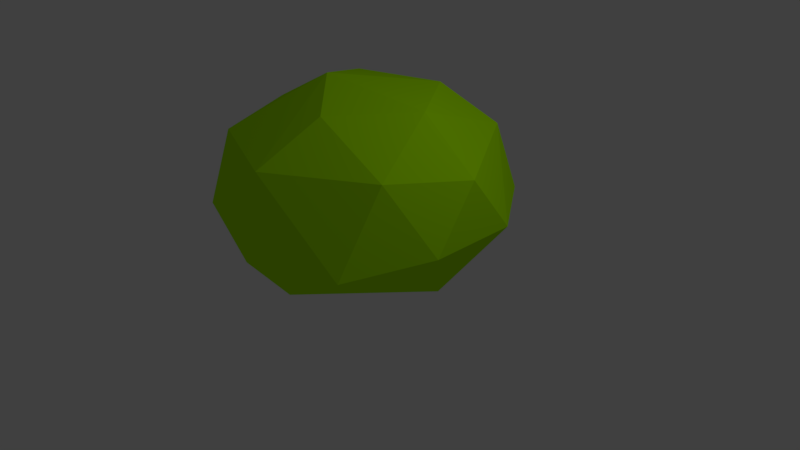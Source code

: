 # Source: struik1.blend  (saved by Blender 2.79.0; exported with 4.5.12 LTS)
import bpy
from mathutils import Matrix  # noqa: F401  (used for matrix-valued properties, if any)

bpy.ops.wm.read_factory_settings(use_empty=True)
scene = bpy.context.scene
scene.name = 'Scene'

# ---- collections
col_collection_1 = bpy.data.collections.new('Collection 1'); scene.collection.children.link(col_collection_1)

# ---- materials (node trees are filled in below, after node groups)
mat_material_001 = bpy.data.materials.new('Material.001')
mat_material_001.alpha_threshold = 0.0
mat_material_001.use_transparent_shadow = False
mat_material_001.diffuse_color = (0.451, 0.98, 0.0, 1.0)
mat_material_001.roughness = 0.5

# ---- material node trees

# ---- world
world_world = bpy.data.worlds.new('World'); scene.world = world_world
world_world.color = (0.05088, 0.05088, 0.05088)
world_world.use_sun_shadow = False
world_world.sun_shadow_jitter_overblur = 0.0
world_world.cycles.sampling_method = 'MANUAL'

# ---- cameras
cam_camera = bpy.data.cameras.new('Camera')
cam_camera.clip_end = 100.0
cam_camera.lens = 35.0
cam_camera.sensor_width = 32.0
cam_camera.sensor_height = 18.0
cam_camera.ortho_scale = 7.314
cam_camera.dof.focus_distance = 0.0
cam_camera.dof.aperture_fstop = 128.0

# ---- lights
light_lamp = bpy.data.lights.new('Lamp', 'POINT')
light_lamp.transmission_factor = 0.0
light_lamp.cutoff_distance = 30.0
light_lamp.energy = 100.0
light_lamp.shadow_buffer_clip_start = 1.001
light_lamp.shadow_soft_size = 0.1
light_lamp.shadow_maximum_resolution = 0.006
light_lamp.use_absolute_resolution = True

# ---- meshes
me_icosphere = bpy.data.meshes.new('Icosphere')
me_icosphere.from_pydata([(0.1485, 8.689e-05, -0.8399), (0.7445, -0.5409, -0.6081), (-0.2954, -0.7976, -0.7831), (-0.9183, 2.306e-05, -0.6103), (-0.2846, 0.8753, -0.6117), (0.508, 0.527, -0.8493), (0.2783, -0.8566, 0.07032), (-0.7645, -0.5554, 0.0969), (-0.7403, 0.5378, 0.07893), (0.2764, 0.8506, 0.06656), (0.9367, 0.0, 0.0979), (0.0, 0.0, 0.6193), (-0.1648, -0.2162, -0.7951), (0.3557, -0.3358, -0.8751), (0.287, -0.8834, -0.7286), (0.7074, 3.73e-05, -0.9249), (0.4933, 0.3645, -0.7862), (-0.5441, -0.0002734, -0.9251), (-0.7145, -0.4074, -0.8373), (-0.1692, 0.5206, -0.8951), (-0.7288, 0.5296, -0.9113), (0.2838, 0.8709, -0.9218), (0.9599, -0.3119, -0.3806), (0.9511, 0.309, -0.3807), (0.0, -1.0, -0.3807), (0.6001, -0.8259, -0.3807), (-0.9599, -0.3119, -0.3806), (-0.6001, -0.8259, -0.3807), (-0.5886, 0.8102, -0.3807), (-0.9511, 0.309, -0.3807), (0.5886, 0.8102, -0.3807), (0.0, 1.134, -0.3798), (0.7178, -0.5215, 0.167), (-0.2629, -0.8091, 0.1451), (-0.9091, 0.0, 0.1884), (-0.2629, 0.809, 0.1451), (0.6882, 0.5, 0.1451), (0.1625, -0.5, 0.47), (0.5257, 0.0, 0.47), (-0.4253, -0.309, 0.47), (-0.4253, 0.309, 0.47), (0.1625, 0.5, 0.47)], [], [(0, 13, 12), (1, 13, 15), (0, 12, 17), (0, 17, 19), (0, 19, 16), (1, 15, 22), (2, 14, 24), (3, 18, 26), (4, 20, 28), (5, 21, 30), (1, 22, 25), (2, 24, 27), (3, 26, 29), (4, 28, 31), (5, 30, 23), (6, 32, 37), (7, 33, 39), (8, 34, 40), (9, 35, 41), (10, 36, 38), (38, 41, 11), (38, 36, 41), (36, 9, 41), (41, 40, 11), (41, 35, 40), (35, 8, 40), (40, 39, 11), (40, 34, 39), (34, 7, 39), (39, 37, 11), (39, 33, 37), (33, 6, 37), (37, 38, 11), (37, 32, 38), (32, 10, 38), (23, 36, 10), (23, 30, 36), (30, 9, 36), (31, 35, 9), (31, 28, 35), (28, 8, 35), (29, 34, 8), (29, 26, 34), (26, 7, 34), (27, 33, 7), (27, 24, 33), (24, 6, 33), (25, 32, 6), (25, 22, 32), (22, 10, 32), (30, 31, 9), (30, 21, 31), (21, 4, 31), (28, 29, 8), (28, 20, 29), (20, 3, 29), (26, 27, 7), (26, 18, 27), (18, 2, 27), (24, 25, 6), (24, 14, 25), (14, 1, 25), (22, 23, 10), (22, 15, 23), (15, 5, 23), (16, 21, 5), (16, 19, 21), (19, 4, 21), (19, 20, 4), (19, 17, 20), (17, 3, 20), (17, 18, 3), (17, 12, 18), (12, 2, 18), (15, 16, 5), (15, 13, 16), (13, 0, 16), (12, 14, 2), (12, 13, 14), (13, 1, 14)])
me_icosphere.materials.append(mat_material_001)
me_icosphere.use_remesh_preserve_volume = False
me_icosphere.use_remesh_preserve_attributes = False
me_icosphere.use_mirror_vertex_groups = False
me_icosphere.update()

# ---- objects
ob_icosphere = bpy.data.objects.new('Icosphere', me_icosphere)
ob_lamp = bpy.data.objects.new('Lamp', light_lamp)
ob_camera = bpy.data.objects.new('Camera', cam_camera)

# ---- transforms, parenting, visibility, modifiers, constraints
ob_icosphere.location = (0.0, 0.0, 1.431)
ob_icosphere.scale = (1.865, 1.865, 1.553)
ob_icosphere.lineart.crease_threshold = 0.0
_m = ob_icosphere.modifiers.new('Decimate', 'DECIMATE')
_m.ratio = 0.7729
ob_lamp.location = (4.076, 1.005, 5.904)
ob_lamp.rotation_euler = (0.6503, 0.05522, 1.866)
ob_lamp.lock_rotations_4d = False
ob_lamp.empty_display_type = 'ARROWS'
ob_lamp.color = (0.0, 0.0, 0.0, 0.0)
ob_lamp.lineart.crease_threshold = 0.0
ob_camera.location = (7.481, -6.508, 5.344)
ob_camera.rotation_euler = (1.109, 0.0, 0.8149)
ob_camera.lock_rotations_4d = False
ob_camera.empty_display_type = 'ARROWS'
ob_camera.color = (0.0, 0.0, 0.0, 0.0)
ob_camera.display_type = 'WIRE'
ob_camera.lineart.crease_threshold = 0.0

# ---- collection membership
col_collection_1.objects.link(ob_icosphere)
col_collection_1.objects.link(ob_lamp)
col_collection_1.objects.link(ob_camera)

# ---- scene / render settings (as saved in the file)
scene.camera = ob_camera
scene.frame_start = 1; scene.frame_end = 250; scene.frame_set(1)
scene.render.engine = 'BLENDER_EEVEE_NEXT'
scene.render.resolution_percentage = 50
scene.render.dither_intensity = 0.0
scene.cycles.use_denoising = False
scene.cycles.samples = 128
scene.cycles.sampling_pattern = 'TABULATED_SOBOL'
scene.cycles.use_adaptive_sampling = False
scene.cycles.use_light_tree = False
scene.cycles.blur_glossy = 0.0
scene.cycles.sample_clamp_indirect = 0.0
scene.view_settings.view_transform = 'Standard'
bpy.context.view_layer.update()
